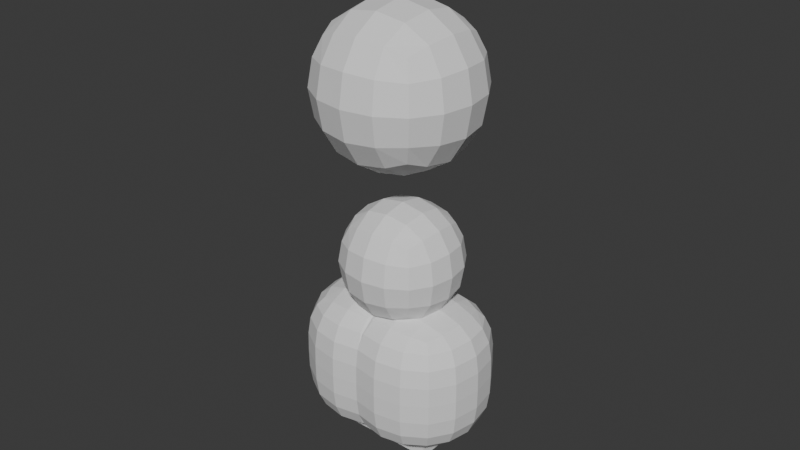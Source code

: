 # Source: practice_base_model.blend  (saved by Blender 4.1.24; exported with 4.5.12 LTS)
import bpy
from mathutils import Matrix  # noqa: F401  (used for matrix-valued properties, if any)

bpy.ops.wm.read_factory_settings(use_empty=True)
scene = bpy.context.scene
scene.name = 'Scene'

# ---- collections
col_refimages = bpy.data.collections.new('refimages'); scene.collection.children.link(col_refimages)
col_bizo = bpy.data.collections.new('bizo'); scene.collection.children.link(col_bizo)

# ---- world
world_world = bpy.data.worlds.new('World'); scene.world = world_world
world_world.use_nodes = True; world_world.node_tree.nodes.clear()
_N = world_world.node_tree.nodes; _L = world_world.node_tree.links
n0 = _N.new('ShaderNodeOutputWorld'); n0.name = 'World Output'; n0.location = (300, 300)
n1 = _N.new('ShaderNodeBackground'); n1.name = 'Background'; n1.location = (10, 300)
n1.inputs[0].default_value = (0.05088, 0.05088, 0.05088, 1.0)
_L.new(n1.outputs[0], n0.inputs[0])
n0.is_active_output = True
world_world.color = (0.05088, 0.05088, 0.05088)
world_world.use_sun_shadow = False
world_world.sun_shadow_jitter_overblur = 0.0

# ---- meshes
me_cube_001 = bpy.data.meshes.new('Cube.001')
me_cube_001.from_pydata([(-0.3092, -0.3092, -0.3092), (-0.3092, -0.3092, 0.3092), (-0.3092, 0.3092, -0.3092), (-0.3092, 0.3092, 0.3092), (0.3092, -0.3092, -0.3092), (0.3092, -0.3092, 0.3092), (0.3092, 0.3092, -0.3092), (0.3092, 0.3092, 0.3092)], [], [(0, 1, 3, 2), (2, 3, 7, 6), (6, 7, 5, 4), (4, 5, 1, 0), (2, 6, 4, 0), (7, 3, 1, 5)])
_uv = me_cube_001.uv_layers.new(name='UVMap')
_uv.uv.foreach_set('vector', [0.375, 0.0, 0.625, 0.0, 0.625, 0.25, 0.375, 0.25, 0.375, 0.25, 0.625, 0.25, 0.625, 0.5, 0.375, 0.5, 0.375, 0.5, 0.625, 0.5, 0.625, 0.75, 0.375, 0.75, 0.375, 0.75, 0.625, 0.75, 0.625, 1.0, 0.375, 1.0, 0.125, 0.5, 0.375, 0.5, 0.375, 0.75, 0.125, 0.75, 0.625, 0.5, 0.875, 0.5, 0.875, 0.75, 0.625, 0.75])
me_cube_001.update()
me_cube_002 = bpy.data.meshes.new('Cube.002')
me_cube_002.from_pydata([(-0.2326, -0.2326, -0.2326), (-0.2326, -0.2326, 0.2326), (-0.2326, 0.2326, -0.2326), (-0.2326, 0.2326, 0.2326), (0.2326, -0.2326, -0.2326), (0.2326, -0.2326, 0.2326), (0.2326, 0.2326, -0.2326), (0.2326, 0.2326, 0.2326)], [], [(0, 1, 3, 2), (2, 3, 7, 6), (6, 7, 5, 4), (4, 5, 1, 0), (2, 6, 4, 0), (7, 3, 1, 5)])
_uv = me_cube_002.uv_layers.new(name='UVMap')
_uv.uv.foreach_set('vector', [0.375, 0.0, 0.625, 0.0, 0.625, 0.25, 0.375, 0.25, 0.375, 0.25, 0.625, 0.25, 0.625, 0.5, 0.375, 0.5, 0.375, 0.5, 0.625, 0.5, 0.625, 0.75, 0.375, 0.75, 0.375, 0.75, 0.625, 0.75, 0.625, 1.0, 0.375, 1.0, 0.125, 0.5, 0.375, 0.5, 0.375, 0.75, 0.125, 0.75, 0.625, 0.5, 0.875, 0.5, 0.875, 0.75, 0.625, 0.75])
me_cube_002.update()
me_cube = bpy.data.meshes.new('Cube')
me_cube.from_pydata([(-0.07725, -0.07725, 0.0), (-0.07725, -0.07725, 0.1545), (-0.07725, 0.07725, 0.0), (-0.07725, 0.07725, 0.1545), (0.07725, -0.07725, 0.0), (0.07725, -0.07725, 0.1545), (0.07725, 0.07725, 0.0), (0.07725, 0.07725, 0.1545)], [], [(0, 1, 3, 2), (2, 3, 7, 6), (6, 7, 5, 4), (4, 5, 1, 0), (2, 6, 4, 0), (7, 3, 1, 5)])
_uv = me_cube.uv_layers.new(name='UVMap')
_uv.uv.foreach_set('vector', [0.375, 0.0, 0.625, 0.0, 0.625, 0.25, 0.375, 0.25, 0.375, 0.25, 0.625, 0.25, 0.625, 0.5, 0.375, 0.5, 0.375, 0.5, 0.625, 0.5, 0.625, 0.75, 0.375, 0.75, 0.375, 0.75, 0.625, 0.75, 0.625, 1.0, 0.375, 1.0, 0.125, 0.5, 0.375, 0.5, 0.375, 0.75, 0.125, 0.75, 0.625, 0.5, 0.875, 0.5, 0.875, 0.75, 0.625, 0.75])
me_cube.update()
me_plane = bpy.data.meshes.new('Plane')
me_plane.from_pydata([(0.08546, 0.0, 0.5496), (0.6533, -1.004e-07, 0.7731), (0.05615, -1.004e-07, 0.7731), (0.08546, 0.0, 0.02576), (0.0, 0.0, 0.7914), (0.0, 0.0, 0.7914), (0.0, 0.0, 1.033)], [(5, 6), (4, 5), (2, 1), (0, 3)], [])
_uv = me_plane.uv_layers.new(name='UVMap')
_uv.uv.foreach_set('vector', [])
me_plane.update()

# ---- objects
ob_empty = bpy.data.objects.new('Empty', None)
ob_empty_001 = bpy.data.objects.new('Empty.001', None)
ob_empty_002 = bpy.data.objects.new('Empty.002', None)
ob_head = bpy.data.objects.new('Head', me_cube_001)
ob_body = bpy.data.objects.new('body', me_cube_002)
ob_feet = bpy.data.objects.new('feet', me_cube)
ob_limbs = bpy.data.objects.new('limbs', me_plane)

# ---- transforms, parenting, visibility, modifiers, constraints
ob_empty.location = (0.0, 3.294, 0.8391)
ob_empty.rotation_euler = (1.571, -0.0, -0.0)
ob_empty.scale = (0.6614, 0.6614, 0.6614)
ob_empty.empty_display_type = 'IMAGE'
ob_empty.empty_display_size = 5.0
ob_empty.use_empty_image_alpha = True
ob_empty.color = (1.0, 1.0, 1.0, 0.5138)
ob_empty_001.location = (-3.43, 0.0, 0.8391)
ob_empty_001.rotation_euler = (1.571, -0.0, 1.571)
ob_empty_001.scale = (0.6614, 0.6614, 0.6614)
ob_empty_001.empty_display_type = 'IMAGE'
ob_empty_001.empty_display_size = 5.0
ob_empty_001.use_empty_image_alpha = True
ob_empty_001.color = (1.0, 1.0, 1.0, 0.5138)
ob_empty_002.location = (0.0, 0.0, -2.172)
ob_empty_002.scale = (0.6614, 0.6614, 0.6614)
ob_empty_002.empty_display_type = 'IMAGE'
ob_empty_002.empty_display_size = 5.0
ob_empty_002.use_empty_image_alpha = True
ob_empty_002.color = (1.0, 1.0, 1.0, 0.5138)
ob_head.location = (0.0, 0.0, 1.219)
_m = ob_head.modifiers.new('Subdivision', 'SUBSURF')
_m.levels = 2
ob_body.location = (0.01099, 7.619e-08, 0.6518)
_m = ob_body.modifiers.new('Subdivision', 'SUBSURF')
_m.levels = 2
ob_feet.location = (0.08595, 0.0, 0.0)
_m = ob_feet.modifiers.new('Mirror', 'MIRROR')
_m.mirror_object = ob_head
ob_limbs.location = (0.0, 0.0, 0.0)
_m = ob_limbs.modifiers.new('Mirror', 'MIRROR')
_m = ob_limbs.modifiers.new('Skin', 'SKIN')
_m = ob_limbs.modifiers.new('Subdivision', 'SUBSURF')

# ---- collection membership
col_refimages.objects.link(ob_empty)
col_refimages.objects.link(ob_empty_001)
col_refimages.objects.link(ob_empty_002)
col_bizo.objects.link(ob_head)
col_bizo.objects.link(ob_body)
col_bizo.objects.link(ob_feet)
col_bizo.objects.link(ob_limbs)

# ---- scene / render settings (as saved in the file)
scene.frame_start = 1; scene.frame_end = 250; scene.frame_set(1)
scene.render.engine = 'BLENDER_EEVEE_NEXT'
scene.cycles.sampling_pattern = 'TABULATED_SOBOL'
scene.eevee.ray_tracing_options.trace_max_roughness = 0.0
bpy.context.view_layer.update()

# ---- added for rendering (the .blend has no active camera and no usable light): camera, sun
cam_auto = bpy.data.cameras.new('AutoCamera')
cam_auto.lens = 50.0
cam_auto.sensor_width = 36.0
cam_auto.clip_end = 1000.0
ob_auto_camera = bpy.data.objects.new('AutoCamera', cam_auto)
scene.collection.objects.link(ob_auto_camera)
ob_auto_camera.location = (1.94617, -2.3354, 2.32099)
ob_auto_camera.rotation_euler = (1.09748, -7.21219e-08, 0.694738)
scene.camera = ob_auto_camera
light_auto_sun = bpy.data.lights.new('AutoSun', 'SUN')
light_auto_sun.energy = 3.0
light_auto_sun.angle = 0.0523599
ob_auto_sun = bpy.data.objects.new('AutoSun', light_auto_sun)
scene.collection.objects.link(ob_auto_sun)
ob_auto_sun.rotation_euler = (0.872665, 0.174533, 0.523599)
bpy.context.view_layer.update()
